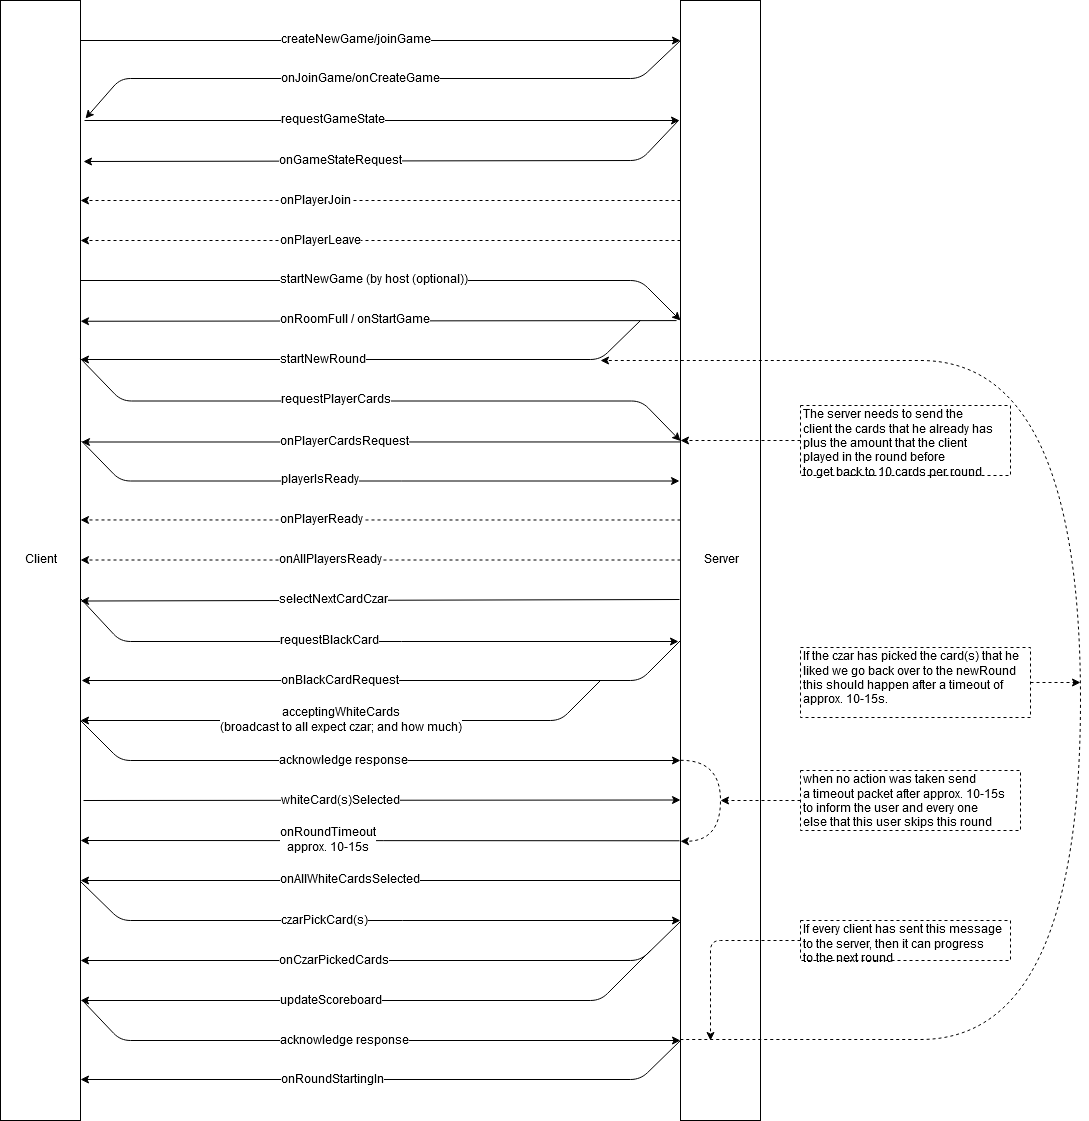

The diagram above was exported from draw.io. Its source (the exported page's mxGraphModel, read from the mxfile embedded in the PNG):
<mxGraphModel dx="2048" dy="755" grid="1" gridSize="10" guides="1" tooltips="1" connect="1" arrows="1" fold="1" page="1" pageScale="1" pageWidth="1920" pageHeight="1200" math="0" shadow="0">
  <root>
    <mxCell id="0" />
    <mxCell id="1" parent="0" />
    <mxCell id="dDIHUMQKdSgs6TK1C4El-2" value="Server" style="rounded=0;whiteSpace=wrap;html=1;" parent="1" vertex="1">
      <mxGeometry x="720" y="40" width="80" height="1120" as="geometry" />
    </mxCell>
    <mxCell id="dDIHUMQKdSgs6TK1C4El-4" value="&lt;div&gt;Client&lt;/div&gt;" style="rounded=0;whiteSpace=wrap;html=1;" parent="1" vertex="1">
      <mxGeometry x="40" y="40" width="80" height="1120" as="geometry" />
    </mxCell>
    <mxCell id="dDIHUMQKdSgs6TK1C4El-33" value="" style="endArrow=classic;html=1;entryX=1.013;entryY=0.457;entryDx=0;entryDy=0;entryPerimeter=0;exitX=-0.037;exitY=0.456;exitDx=0;exitDy=0;exitPerimeter=0;" parent="1" edge="1">
      <mxGeometry width="50" height="50" relative="1" as="geometry">
        <mxPoint x="716.04" y="360.0799999999999" as="sourcePoint" />
        <mxPoint x="120.03999999999996" y="360.76" as="targetPoint" />
      </mxGeometry>
    </mxCell>
    <mxCell id="dDIHUMQKdSgs6TK1C4El-34" value="&lt;div&gt;onRoomFull / onStartGame&lt;br&gt;&lt;/div&gt;" style="text;html=1;resizable=0;points=[];align=center;verticalAlign=middle;labelBackgroundColor=#ffffff;" parent="dDIHUMQKdSgs6TK1C4El-33" vertex="1" connectable="0">
      <mxGeometry x="0.0975" y="1" relative="1" as="geometry">
        <mxPoint x="5" y="-1.5" as="offset" />
      </mxGeometry>
    </mxCell>
    <mxCell id="dDIHUMQKdSgs6TK1C4El-35" value="" style="endArrow=classic;html=1;exitX=0.988;exitY=0.258;exitDx=0;exitDy=0;exitPerimeter=0;" parent="1" edge="1">
      <mxGeometry width="50" height="50" relative="1" as="geometry">
        <mxPoint x="120.03999999999996" y="398.1399999999999" as="sourcePoint" />
        <mxPoint x="720" y="480.5" as="targetPoint" />
        <Array as="points">
          <mxPoint x="161" y="440.5" />
          <mxPoint x="681" y="440.5" />
        </Array>
      </mxGeometry>
    </mxCell>
    <mxCell id="dDIHUMQKdSgs6TK1C4El-36" value="&lt;div&gt;requestPlayerCards&lt;/div&gt;" style="text;html=1;resizable=0;points=[];align=center;verticalAlign=middle;labelBackgroundColor=#ffffff;" parent="dDIHUMQKdSgs6TK1C4El-35" vertex="1" connectable="0">
      <mxGeometry x="-0.1821" y="-2" relative="1" as="geometry">
        <mxPoint x="13.5" y="-3" as="offset" />
      </mxGeometry>
    </mxCell>
    <mxCell id="dDIHUMQKdSgs6TK1C4El-38" value="" style="endArrow=classic;html=1;exitX=0;exitY=0.472;exitDx=0;exitDy=0;exitPerimeter=0;" parent="1" edge="1">
      <mxGeometry width="50" height="50" relative="1" as="geometry">
        <mxPoint x="720" y="481.46000000000004" as="sourcePoint" />
        <mxPoint x="121" y="481.5" as="targetPoint" />
      </mxGeometry>
    </mxCell>
    <mxCell id="dDIHUMQKdSgs6TK1C4El-40" value="onPlayerCardsRequest" style="text;html=1;resizable=0;points=[];align=center;verticalAlign=middle;labelBackgroundColor=#ffffff;" parent="dDIHUMQKdSgs6TK1C4El-38" vertex="1" connectable="0">
      <mxGeometry x="0.1846" relative="1" as="geometry">
        <mxPoint x="19" y="0.5" as="offset" />
      </mxGeometry>
    </mxCell>
    <mxCell id="dDIHUMQKdSgs6TK1C4El-42" value="" style="endArrow=classic;html=1;" parent="1" edge="1">
      <mxGeometry width="50" height="50" relative="1" as="geometry">
        <mxPoint x="121" y="480.5" as="sourcePoint" />
        <mxPoint x="719" y="520.5" as="targetPoint" />
        <Array as="points">
          <mxPoint x="160" y="520.5" />
        </Array>
      </mxGeometry>
    </mxCell>
    <mxCell id="dDIHUMQKdSgs6TK1C4El-43" value="playerIsReady" style="text;html=1;resizable=0;points=[];align=center;verticalAlign=middle;labelBackgroundColor=#ffffff;" parent="dDIHUMQKdSgs6TK1C4El-42" vertex="1" connectable="0">
      <mxGeometry x="-0.1881" y="-1" relative="1" as="geometry">
        <mxPoint x="5" y="-2" as="offset" />
      </mxGeometry>
    </mxCell>
    <mxCell id="BHI-rSrWgq5q2BaUR1T8-1" value="" style="endArrow=classic;html=1;entryX=1;entryY=0.647;entryDx=0;entryDy=0;entryPerimeter=0;dashed=1;" edge="1" parent="1">
      <mxGeometry width="50" height="50" relative="1" as="geometry">
        <mxPoint x="720" y="559.5" as="sourcePoint" />
        <mxPoint x="120" y="559.46" as="targetPoint" />
      </mxGeometry>
    </mxCell>
    <mxCell id="BHI-rSrWgq5q2BaUR1T8-2" value="onPlayerReady" style="text;html=1;resizable=0;points=[];align=center;verticalAlign=middle;labelBackgroundColor=#ffffff;" vertex="1" connectable="0" parent="BHI-rSrWgq5q2BaUR1T8-1">
      <mxGeometry x="0.2767" relative="1" as="geometry">
        <mxPoint x="24" as="offset" />
      </mxGeometry>
    </mxCell>
    <mxCell id="BHI-rSrWgq5q2BaUR1T8-4" value="" style="endArrow=classic;html=1;dashed=1;" edge="1" parent="1">
      <mxGeometry width="50" height="50" relative="1" as="geometry">
        <mxPoint x="720" y="599.5" as="sourcePoint" />
        <mxPoint x="120" y="599.5" as="targetPoint" />
      </mxGeometry>
    </mxCell>
    <mxCell id="BHI-rSrWgq5q2BaUR1T8-5" value="onAllPlayersReady" style="text;html=1;resizable=0;points=[];align=center;verticalAlign=middle;labelBackgroundColor=#ffffff;" vertex="1" connectable="0" parent="BHI-rSrWgq5q2BaUR1T8-4">
      <mxGeometry x="0.2367" y="1" relative="1" as="geometry">
        <mxPoint x="21" y="-1" as="offset" />
      </mxGeometry>
    </mxCell>
    <mxCell id="BHI-rSrWgq5q2BaUR1T8-6" value="" style="endArrow=classic;html=1;" edge="1" parent="1">
      <mxGeometry width="50" height="50" relative="1" as="geometry">
        <mxPoint x="680" y="360" as="sourcePoint" />
        <mxPoint x="120" y="399" as="targetPoint" />
        <Array as="points">
          <mxPoint x="640" y="399" />
        </Array>
      </mxGeometry>
    </mxCell>
    <mxCell id="BHI-rSrWgq5q2BaUR1T8-10" value="startNewRound" style="text;html=1;resizable=0;points=[];align=center;verticalAlign=middle;labelBackgroundColor=#ffffff;" vertex="1" connectable="0" parent="BHI-rSrWgq5q2BaUR1T8-6">
      <mxGeometry x="0.2367" y="1" relative="1" as="geometry">
        <mxPoint x="23" y="-1" as="offset" />
      </mxGeometry>
    </mxCell>
    <mxCell id="dDIHUMQKdSgs6TK1C4El-44" value="" style="endArrow=classic;html=1;" parent="1" edge="1">
      <mxGeometry width="50" height="50" relative="1" as="geometry">
        <mxPoint x="120" y="80" as="sourcePoint" />
        <mxPoint x="720" y="80" as="targetPoint" />
      </mxGeometry>
    </mxCell>
    <mxCell id="dDIHUMQKdSgs6TK1C4El-49" value="createNewGame/joinGame" style="text;html=1;resizable=0;points=[];align=center;verticalAlign=middle;labelBackgroundColor=#ffffff;" parent="dDIHUMQKdSgs6TK1C4El-44" vertex="1" connectable="0">
      <mxGeometry x="-0.2669" y="1" relative="1" as="geometry">
        <mxPoint x="55" y="0.5" as="offset" />
      </mxGeometry>
    </mxCell>
    <mxCell id="dDIHUMQKdSgs6TK1C4El-45" value="" style="endArrow=classic;html=1;" parent="1" edge="1">
      <mxGeometry width="50" height="50" relative="1" as="geometry">
        <mxPoint x="720" y="80" as="sourcePoint" />
        <mxPoint x="125" y="158" as="targetPoint" />
        <Array as="points">
          <mxPoint x="680" y="118" />
          <mxPoint x="160" y="118" />
        </Array>
      </mxGeometry>
    </mxCell>
    <mxCell id="dDIHUMQKdSgs6TK1C4El-50" value="&lt;div&gt;onJoinGame/onCreateGame&lt;/div&gt;" style="text;html=1;resizable=0;points=[];align=center;verticalAlign=middle;labelBackgroundColor=#ffffff;" parent="dDIHUMQKdSgs6TK1C4El-45" vertex="1" connectable="0">
      <mxGeometry x="0.2611" y="-3" relative="1" as="geometry">
        <mxPoint x="61" y="3" as="offset" />
      </mxGeometry>
    </mxCell>
    <mxCell id="dDIHUMQKdSgs6TK1C4El-46" value="" style="endArrow=classic;html=1;" parent="1" edge="1">
      <mxGeometry width="50" height="50" relative="1" as="geometry">
        <mxPoint x="718" y="160" as="sourcePoint" />
        <mxPoint x="123" y="201" as="targetPoint" />
        <Array as="points">
          <mxPoint x="680" y="200" />
        </Array>
      </mxGeometry>
    </mxCell>
    <mxCell id="dDIHUMQKdSgs6TK1C4El-52" value="onGameStateRequest" style="text;html=1;resizable=0;points=[];align=center;verticalAlign=middle;labelBackgroundColor=#ffffff;" parent="dDIHUMQKdSgs6TK1C4El-46" vertex="1" connectable="0">
      <mxGeometry x="0.2767" y="2" relative="1" as="geometry">
        <mxPoint x="36" y="-2.5" as="offset" />
      </mxGeometry>
    </mxCell>
    <mxCell id="dDIHUMQKdSgs6TK1C4El-47" value="" style="endArrow=classic;html=1;" parent="1" edge="1">
      <mxGeometry width="50" height="50" relative="1" as="geometry">
        <mxPoint x="124" y="160" as="sourcePoint" />
        <mxPoint x="719" y="160" as="targetPoint" />
      </mxGeometry>
    </mxCell>
    <mxCell id="dDIHUMQKdSgs6TK1C4El-51" value="requestGameState" style="text;html=1;resizable=0;points=[];align=center;verticalAlign=middle;labelBackgroundColor=#ffffff;" parent="dDIHUMQKdSgs6TK1C4El-47" vertex="1" connectable="0">
      <mxGeometry x="-0.282" y="-1" relative="1" as="geometry">
        <mxPoint x="34.5" y="-1.5" as="offset" />
      </mxGeometry>
    </mxCell>
    <mxCell id="dDIHUMQKdSgs6TK1C4El-53" value="" style="endArrow=classic;html=1;dashed=1;" parent="1" edge="1">
      <mxGeometry width="50" height="50" relative="1" as="geometry">
        <mxPoint x="720" y="240" as="sourcePoint" />
        <mxPoint x="120" y="240" as="targetPoint" />
      </mxGeometry>
    </mxCell>
    <mxCell id="dDIHUMQKdSgs6TK1C4El-55" value="onPlayerJoin" style="text;html=1;resizable=0;points=[];align=center;verticalAlign=middle;labelBackgroundColor=#ffffff;" parent="dDIHUMQKdSgs6TK1C4El-53" vertex="1" connectable="0">
      <mxGeometry x="0.2967" y="-1" relative="1" as="geometry">
        <mxPoint x="24" y="1" as="offset" />
      </mxGeometry>
    </mxCell>
    <mxCell id="dDIHUMQKdSgs6TK1C4El-54" value="" style="endArrow=classic;html=1;dashed=1;" parent="1" edge="1">
      <mxGeometry width="50" height="50" relative="1" as="geometry">
        <mxPoint x="720" y="280" as="sourcePoint" />
        <mxPoint x="120" y="280" as="targetPoint" />
      </mxGeometry>
    </mxCell>
    <mxCell id="dDIHUMQKdSgs6TK1C4El-56" value="onPlayerLeave" style="text;html=1;resizable=0;points=[];align=center;verticalAlign=middle;labelBackgroundColor=#ffffff;" parent="dDIHUMQKdSgs6TK1C4El-54" vertex="1" connectable="0">
      <mxGeometry x="0.29" y="-1" relative="1" as="geometry">
        <mxPoint x="27" y="1" as="offset" />
      </mxGeometry>
    </mxCell>
    <mxCell id="BHI-rSrWgq5q2BaUR1T8-13" value="" style="endArrow=classic;html=1;entryX=1.013;entryY=0.519;entryDx=0;entryDy=0;entryPerimeter=0;" edge="1" parent="1">
      <mxGeometry width="50" height="50" relative="1" as="geometry">
        <mxPoint x="719" y="639" as="sourcePoint" />
        <mxPoint x="120.03999999999996" y="640.52" as="targetPoint" />
      </mxGeometry>
    </mxCell>
    <mxCell id="BHI-rSrWgq5q2BaUR1T8-14" value="selectNextCardCzar" style="text;html=1;resizable=0;points=[];align=center;verticalAlign=middle;labelBackgroundColor=#ffffff;" vertex="1" connectable="0" parent="BHI-rSrWgq5q2BaUR1T8-13">
      <mxGeometry x="0.2388" relative="1" as="geometry">
        <mxPoint x="25" as="offset" />
      </mxGeometry>
    </mxCell>
    <mxCell id="BHI-rSrWgq5q2BaUR1T8-16" value="" style="endArrow=classic;html=1;" edge="1" parent="1">
      <mxGeometry width="50" height="50" relative="1" as="geometry">
        <mxPoint x="120" y="320" as="sourcePoint" />
        <mxPoint x="720" y="360" as="targetPoint" />
        <Array as="points">
          <mxPoint x="680" y="320" />
        </Array>
      </mxGeometry>
    </mxCell>
    <mxCell id="BHI-rSrWgq5q2BaUR1T8-17" value="startNewGame (by host (optional))" style="text;html=1;resizable=0;points=[];align=center;verticalAlign=middle;labelBackgroundColor=#ffffff;" vertex="1" connectable="0" parent="BHI-rSrWgq5q2BaUR1T8-16">
      <mxGeometry x="-0.1696" y="1" relative="1" as="geometry">
        <mxPoint x="37" as="offset" />
      </mxGeometry>
    </mxCell>
    <mxCell id="BHI-rSrWgq5q2BaUR1T8-18" value="" style="endArrow=classic;html=1;" edge="1" parent="1">
      <mxGeometry width="50" height="50" relative="1" as="geometry">
        <mxPoint x="120" y="638" as="sourcePoint" />
        <mxPoint x="718" y="681" as="targetPoint" />
        <Array as="points">
          <mxPoint x="160" y="681" />
        </Array>
      </mxGeometry>
    </mxCell>
    <mxCell id="BHI-rSrWgq5q2BaUR1T8-20" value="requestBlackCard" style="text;html=1;resizable=0;points=[];align=center;verticalAlign=middle;labelBackgroundColor=#ffffff;" vertex="1" connectable="0" parent="BHI-rSrWgq5q2BaUR1T8-18">
      <mxGeometry x="-0.1804" y="4" relative="1" as="geometry">
        <mxPoint x="15" y="3" as="offset" />
      </mxGeometry>
    </mxCell>
    <mxCell id="BHI-rSrWgq5q2BaUR1T8-21" value="" style="endArrow=classic;html=1;" edge="1" parent="1">
      <mxGeometry width="50" height="50" relative="1" as="geometry">
        <mxPoint x="720" y="680" as="sourcePoint" />
        <mxPoint x="121" y="720" as="targetPoint" />
        <Array as="points">
          <mxPoint x="680" y="720" />
        </Array>
      </mxGeometry>
    </mxCell>
    <mxCell id="BHI-rSrWgq5q2BaUR1T8-22" value="onBlackCardRequest" style="text;html=1;resizable=0;points=[];align=center;verticalAlign=middle;labelBackgroundColor=#ffffff;" vertex="1" connectable="0" parent="BHI-rSrWgq5q2BaUR1T8-21">
      <mxGeometry x="0.2171" relative="1" as="geometry">
        <mxPoint x="17.5" as="offset" />
      </mxGeometry>
    </mxCell>
    <mxCell id="BHI-rSrWgq5q2BaUR1T8-25" value="" style="endArrow=classic;html=1;" edge="1" parent="1">
      <mxGeometry width="50" height="50" relative="1" as="geometry">
        <mxPoint x="640" y="720" as="sourcePoint" />
        <mxPoint x="120" y="760" as="targetPoint" />
        <Array as="points">
          <mxPoint x="600" y="760" />
        </Array>
      </mxGeometry>
    </mxCell>
    <mxCell id="BHI-rSrWgq5q2BaUR1T8-26" value="&lt;div&gt;acceptingWhiteCards&lt;/div&gt;(broadcast to all expect czar; and how much)" style="text;html=1;resizable=0;points=[];align=center;verticalAlign=middle;labelBackgroundColor=#ffffff;" vertex="1" connectable="0" parent="BHI-rSrWgq5q2BaUR1T8-25">
      <mxGeometry x="0.0634" y="-3" relative="1" as="geometry">
        <mxPoint x="8.5" y="3" as="offset" />
      </mxGeometry>
    </mxCell>
    <mxCell id="BHI-rSrWgq5q2BaUR1T8-30" value="" style="endArrow=classic;html=1;" edge="1" parent="1">
      <mxGeometry width="50" height="50" relative="1" as="geometry">
        <mxPoint x="120" y="760" as="sourcePoint" />
        <mxPoint x="720" y="800" as="targetPoint" />
        <Array as="points">
          <mxPoint x="160" y="800" />
        </Array>
      </mxGeometry>
    </mxCell>
    <mxCell id="BHI-rSrWgq5q2BaUR1T8-31" value="acknowledge response" style="text;html=1;resizable=0;points=[];align=center;verticalAlign=middle;labelBackgroundColor=#ffffff;" vertex="1" connectable="0" parent="BHI-rSrWgq5q2BaUR1T8-30">
      <mxGeometry x="-0.1094" y="-3" relative="1" as="geometry">
        <mxPoint x="5" y="-3" as="offset" />
      </mxGeometry>
    </mxCell>
    <mxCell id="BHI-rSrWgq5q2BaUR1T8-32" value="" style="endArrow=classic;html=1;exitX=-0.012;exitY=0.741;exitDx=0;exitDy=0;exitPerimeter=0;" edge="1" parent="1">
      <mxGeometry width="50" height="50" relative="1" as="geometry">
        <mxPoint x="719.04" y="880.28" as="sourcePoint" />
        <mxPoint x="120" y="880" as="targetPoint" />
      </mxGeometry>
    </mxCell>
    <mxCell id="BHI-rSrWgq5q2BaUR1T8-36" value="&lt;div&gt;onRoundTimeout&lt;/div&gt;&lt;div&gt;approx. 10-15s&lt;br&gt;&lt;/div&gt;" style="text;html=1;resizable=0;points=[];align=center;verticalAlign=middle;labelBackgroundColor=#ffffff;" vertex="1" connectable="0" parent="BHI-rSrWgq5q2BaUR1T8-32">
      <mxGeometry x="0.162" y="1" relative="1" as="geometry">
        <mxPoint x="-4" y="-1" as="offset" />
      </mxGeometry>
    </mxCell>
    <mxCell id="BHI-rSrWgq5q2BaUR1T8-61" style="edgeStyle=orthogonalEdgeStyle;rounded=0;orthogonalLoop=1;jettySize=auto;html=1;dashed=1;" edge="1" parent="1" source="BHI-rSrWgq5q2BaUR1T8-37">
      <mxGeometry relative="1" as="geometry">
        <mxPoint x="760" y="840" as="targetPoint" />
      </mxGeometry>
    </mxCell>
    <mxCell id="BHI-rSrWgq5q2BaUR1T8-37" value="&lt;div&gt;when no action was taken send&lt;/div&gt;&lt;div&gt;a timeout packet after approx. 10-15s&lt;/div&gt;&lt;div&gt;to inform the user and every one&lt;/div&gt;&lt;div&gt;else that this user skips this round&lt;br&gt;&lt;/div&gt;" style="text;html=1;resizable=0;points=[];autosize=1;align=left;verticalAlign=top;spacingTop=-4;strokeColor=#000000;dashed=1;" vertex="1" parent="1">
      <mxGeometry x="840" y="810" width="220" height="60" as="geometry" />
    </mxCell>
    <mxCell id="BHI-rSrWgq5q2BaUR1T8-39" value="" style="endArrow=classic;html=1;" edge="1" parent="1">
      <mxGeometry width="50" height="50" relative="1" as="geometry">
        <mxPoint x="123" y="840" as="sourcePoint" />
        <mxPoint x="720" y="839.5" as="targetPoint" />
      </mxGeometry>
    </mxCell>
    <mxCell id="BHI-rSrWgq5q2BaUR1T8-40" value="whiteCard(s)Selected" style="text;html=1;resizable=0;points=[];align=center;verticalAlign=middle;labelBackgroundColor=#ffffff;" vertex="1" connectable="0" parent="BHI-rSrWgq5q2BaUR1T8-39">
      <mxGeometry x="-0.243" relative="1" as="geometry">
        <mxPoint x="31" y="0.5" as="offset" />
      </mxGeometry>
    </mxCell>
    <mxCell id="BHI-rSrWgq5q2BaUR1T8-41" value="" style="endArrow=classic;html=1;" edge="1" parent="1">
      <mxGeometry width="50" height="50" relative="1" as="geometry">
        <mxPoint x="720" y="920" as="sourcePoint" />
        <mxPoint x="120" y="920" as="targetPoint" />
        <Array as="points" />
      </mxGeometry>
    </mxCell>
    <mxCell id="BHI-rSrWgq5q2BaUR1T8-42" value="onAllWhiteCardsSelected" style="text;html=1;resizable=0;points=[];align=center;verticalAlign=middle;labelBackgroundColor=#ffffff;" vertex="1" connectable="0" parent="BHI-rSrWgq5q2BaUR1T8-41">
      <mxGeometry x="0.1467" y="-1" relative="1" as="geometry">
        <mxPoint x="13" as="offset" />
      </mxGeometry>
    </mxCell>
    <mxCell id="BHI-rSrWgq5q2BaUR1T8-43" value="" style="endArrow=classic;html=1;" edge="1" parent="1">
      <mxGeometry width="50" height="50" relative="1" as="geometry">
        <mxPoint x="120" y="921" as="sourcePoint" />
        <mxPoint x="720" y="960" as="targetPoint" />
        <Array as="points">
          <mxPoint x="160" y="960" />
        </Array>
      </mxGeometry>
    </mxCell>
    <mxCell id="BHI-rSrWgq5q2BaUR1T8-44" value="czarPickCard(s)" style="text;html=1;resizable=0;points=[];align=center;verticalAlign=middle;labelBackgroundColor=#ffffff;" vertex="1" connectable="0" parent="BHI-rSrWgq5q2BaUR1T8-43">
      <mxGeometry x="-0.0688" relative="1" as="geometry">
        <mxPoint x="-27" as="offset" />
      </mxGeometry>
    </mxCell>
    <mxCell id="BHI-rSrWgq5q2BaUR1T8-45" value="" style="endArrow=classic;html=1;" edge="1" parent="1">
      <mxGeometry width="50" height="50" relative="1" as="geometry">
        <mxPoint x="720" y="961" as="sourcePoint" />
        <mxPoint x="120" y="1000" as="targetPoint" />
        <Array as="points">
          <mxPoint x="680" y="1000" />
        </Array>
      </mxGeometry>
    </mxCell>
    <mxCell id="BHI-rSrWgq5q2BaUR1T8-46" value="onCzarPickedCards" style="text;html=1;resizable=0;points=[];align=center;verticalAlign=middle;labelBackgroundColor=#ffffff;" vertex="1" connectable="0" parent="BHI-rSrWgq5q2BaUR1T8-45">
      <mxGeometry x="0.1773" relative="1" as="geometry">
        <mxPoint x="1" as="offset" />
      </mxGeometry>
    </mxCell>
    <mxCell id="BHI-rSrWgq5q2BaUR1T8-48" value="" style="endArrow=classic;html=1;" edge="1" parent="1">
      <mxGeometry width="50" height="50" relative="1" as="geometry">
        <mxPoint x="690" y="990" as="sourcePoint" />
        <mxPoint x="120" y="1040" as="targetPoint" />
        <Array as="points">
          <mxPoint x="640" y="1040" />
        </Array>
      </mxGeometry>
    </mxCell>
    <mxCell id="BHI-rSrWgq5q2BaUR1T8-49" value="updateScoreboard" style="text;html=1;resizable=0;points=[];align=center;verticalAlign=middle;labelBackgroundColor=#ffffff;" vertex="1" connectable="0" parent="BHI-rSrWgq5q2BaUR1T8-48">
      <mxGeometry x="0.2403" relative="1" as="geometry">
        <mxPoint x="25.5" as="offset" />
      </mxGeometry>
    </mxCell>
    <mxCell id="BHI-rSrWgq5q2BaUR1T8-52" value="" style="curved=1;endArrow=classic;html=1;dashed=1;entryX=0;entryY=0.779;entryDx=0;entryDy=0;entryPerimeter=0;exitX=0;exitY=0.704;exitDx=0;exitDy=0;exitPerimeter=0;" edge="1" parent="1">
      <mxGeometry width="50" height="50" relative="1" as="geometry">
        <mxPoint x="720" y="799.8199999999999" as="sourcePoint" />
        <mxPoint x="720" y="880.8200000000002" as="targetPoint" />
        <Array as="points">
          <mxPoint x="760" y="799.5" />
          <mxPoint x="760" y="880.5" />
        </Array>
      </mxGeometry>
    </mxCell>
    <mxCell id="BHI-rSrWgq5q2BaUR1T8-59" value="" style="curved=1;endArrow=classic;html=1;dashed=1;" edge="1" parent="1">
      <mxGeometry width="50" height="50" relative="1" as="geometry">
        <mxPoint x="720" y="1079" as="sourcePoint" />
        <mxPoint x="640" y="400" as="targetPoint" />
        <Array as="points">
          <mxPoint x="800" y="1079" />
          <mxPoint x="1120" y="1079" />
          <mxPoint x="1120" y="400" />
          <mxPoint x="800" y="400" />
        </Array>
      </mxGeometry>
    </mxCell>
    <mxCell id="BHI-rSrWgq5q2BaUR1T8-63" style="edgeStyle=orthogonalEdgeStyle;rounded=0;orthogonalLoop=1;jettySize=auto;html=1;dashed=1;" edge="1" parent="1" source="BHI-rSrWgq5q2BaUR1T8-62">
      <mxGeometry relative="1" as="geometry">
        <mxPoint x="1120" y="722" as="targetPoint" />
      </mxGeometry>
    </mxCell>
    <mxCell id="BHI-rSrWgq5q2BaUR1T8-62" value="&lt;div&gt;If the czar has picked the card(s) that he&lt;/div&gt;&lt;div&gt;liked we go back over to the newRound&lt;/div&gt;&lt;div&gt;this should happen after a timeout of&lt;/div&gt;&lt;div&gt;approx. 10-15s.&lt;/div&gt;&lt;div&gt;&lt;br&gt;&lt;/div&gt;" style="text;html=1;resizable=0;points=[];autosize=1;align=left;verticalAlign=top;spacingTop=-4;strokeColor=#000000;dashed=1;" vertex="1" parent="1">
      <mxGeometry x="840" y="687" width="230" height="70" as="geometry" />
    </mxCell>
    <mxCell id="BHI-rSrWgq5q2BaUR1T8-66" style="edgeStyle=orthogonalEdgeStyle;rounded=0;orthogonalLoop=1;jettySize=auto;html=1;dashed=1;" edge="1" parent="1" source="BHI-rSrWgq5q2BaUR1T8-64">
      <mxGeometry relative="1" as="geometry">
        <mxPoint x="720" y="480" as="targetPoint" />
      </mxGeometry>
    </mxCell>
    <mxCell id="BHI-rSrWgq5q2BaUR1T8-64" value="&lt;div&gt;The server needs to send the&lt;/div&gt;&lt;div&gt;client the cards that he already has&lt;/div&gt;&lt;div&gt;plus the amount that the client&lt;/div&gt;&lt;div&gt;played in the round before &lt;br&gt;&lt;/div&gt;&lt;div&gt;to get back to 10 cards per round&lt;br&gt;&lt;/div&gt;" style="text;html=1;resizable=0;points=[];autosize=1;align=left;verticalAlign=top;spacingTop=-4;strokeColor=#000000;dashed=1;" vertex="1" parent="1">
      <mxGeometry x="840" y="445" width="210" height="70" as="geometry" />
    </mxCell>
    <mxCell id="BHI-rSrWgq5q2BaUR1T8-68" value="" style="endArrow=classic;html=1;" edge="1" parent="1">
      <mxGeometry width="50" height="50" relative="1" as="geometry">
        <mxPoint x="122" y="1040" as="sourcePoint" />
        <mxPoint x="720" y="1080" as="targetPoint" />
        <Array as="points">
          <mxPoint x="160" y="1080" />
        </Array>
      </mxGeometry>
    </mxCell>
    <mxCell id="BHI-rSrWgq5q2BaUR1T8-69" value="acknowledge response" style="text;html=1;resizable=0;points=[];align=center;verticalAlign=middle;labelBackgroundColor=#ffffff;" vertex="1" connectable="0" parent="BHI-rSrWgq5q2BaUR1T8-68">
      <mxGeometry x="-0.1505" relative="1" as="geometry">
        <mxPoint x="18" as="offset" />
      </mxGeometry>
    </mxCell>
    <mxCell id="BHI-rSrWgq5q2BaUR1T8-71" style="edgeStyle=orthogonalEdgeStyle;rounded=1;orthogonalLoop=1;jettySize=auto;html=1;dashed=1;" edge="1" parent="1" source="BHI-rSrWgq5q2BaUR1T8-70">
      <mxGeometry relative="1" as="geometry">
        <mxPoint x="750" y="1080" as="targetPoint" />
      </mxGeometry>
    </mxCell>
    <mxCell id="BHI-rSrWgq5q2BaUR1T8-70" value="&lt;div&gt;If every client has sent this message&lt;/div&gt;&lt;div&gt;to the server, then it can progress&lt;/div&gt;&lt;div&gt;to the next round&lt;br&gt;&lt;/div&gt;" style="text;html=1;resizable=0;points=[];autosize=1;align=left;verticalAlign=top;spacingTop=-4;strokeColor=#000000;dashed=1;perimeterSpacing=0;" vertex="1" parent="1">
      <mxGeometry x="840" y="960" width="210" height="40" as="geometry" />
    </mxCell>
    <mxCell id="BHI-rSrWgq5q2BaUR1T8-72" value="" style="endArrow=classic;html=1;" edge="1" parent="1">
      <mxGeometry width="50" height="50" relative="1" as="geometry">
        <mxPoint x="720" y="1080" as="sourcePoint" />
        <mxPoint x="120" y="1119" as="targetPoint" />
        <Array as="points">
          <mxPoint x="680" y="1119" />
        </Array>
      </mxGeometry>
    </mxCell>
    <mxCell id="BHI-rSrWgq5q2BaUR1T8-73" value="onRoundStartingIn" style="text;html=1;resizable=0;points=[];align=center;verticalAlign=middle;labelBackgroundColor=#ffffff;" vertex="1" connectable="0" parent="BHI-rSrWgq5q2BaUR1T8-72">
      <mxGeometry x="0.1773" relative="1" as="geometry">
        <mxPoint x="-1" as="offset" />
      </mxGeometry>
    </mxCell>
  </root>
</mxGraphModel>